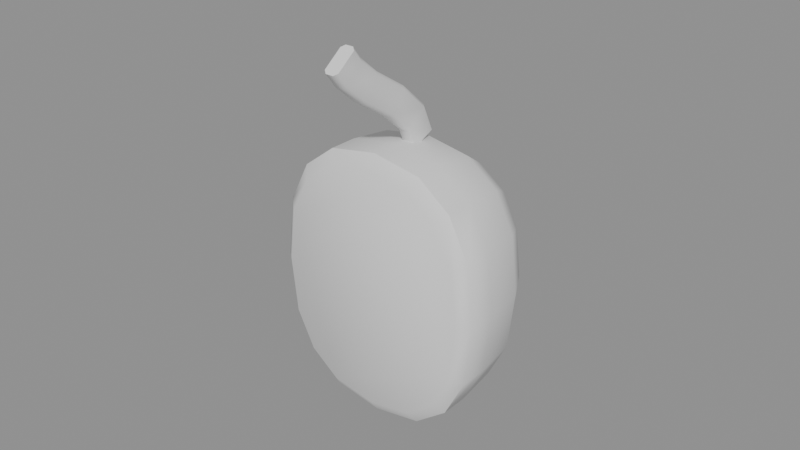 # Source: headset_l_built.blend  (saved by Blender 5.2.44; exported with 4.5.12 LTS)
import bpy
from mathutils import Matrix  # noqa: F401  (used for matrix-valued properties, if any)

bpy.ops.wm.read_factory_settings(use_empty=True)
scene = bpy.context.scene
scene.name = 'Scene'

# ---- meshes
me_headset_l_built = bpy.data.meshes.new('headset_l_built')
me_headset_l_built.from_pydata([(0.0315, 0.01, -0.073), (0.02949, 0.01, -0.05562), (0.0236, 0.01, -0.04401), (0.01415, 0.01, -0.03677), (9.715e-16, 0.01, -0.0343), (-0.01415, 0.01, -0.03677), (-0.0236, 0.01, -0.04401), (-0.02949, 0.01, -0.05562), (-0.0315, 0.01, -0.073), (-0.02949, 0.01, -0.09038), (-0.0236, 0.01, -0.102), (-0.01415, 0.01, -0.1092), (-2.427e-15, 0.01, -0.1117), (0.01415, 0.01, -0.1092), (0.0236, 0.01, -0.102), (0.02949, 0.01, -0.09038), (0.035, 0.013, -0.073), (0.03277, 0.013, -0.05369), (0.02622, 0.013, -0.04079), (0.01572, 0.013, -0.03275), (1.079e-15, 0.013, -0.03), (-0.01572, 0.013, -0.03275), (-0.02622, 0.013, -0.04079), (-0.03277, 0.013, -0.05369), (-0.035, 0.013, -0.073), (-0.03277, 0.013, -0.09231), (-0.02622, 0.013, -0.1052), (-0.01572, 0.013, -0.1133), (-2.697e-15, 0.013, -0.116), (0.01572, 0.013, -0.1133), (0.02622, 0.013, -0.1052), (0.03277, 0.013, -0.09231), (0.035, 0.022, -0.073), (0.03277, 0.022, -0.05369), (0.02622, 0.022, -0.04079), (0.01572, 0.022, -0.03275), (1.079e-15, 0.022, -0.03), (-0.01572, 0.022, -0.03275), (-0.02622, 0.022, -0.04079), (-0.03277, 0.022, -0.05369), (-0.035, 0.022, -0.073), (-0.03277, 0.022, -0.09231), (-0.02622, 0.022, -0.1052), (-0.01572, 0.022, -0.1133), (-2.697e-15, 0.022, -0.116), (0.01572, 0.022, -0.1133), (0.02622, 0.022, -0.1052), (0.03277, 0.022, -0.09231), (0.0336, 0.036, -0.073), (0.03145, 0.036, -0.05446), (0.02517, 0.036, -0.04207), (0.01509, 0.036, -0.03436), (1.036e-15, 0.036, -0.03172), (-0.01509, 0.036, -0.03436), (-0.02517, 0.036, -0.04207), (-0.03145, 0.036, -0.05446), (-0.0336, 0.036, -0.073), (-0.03145, 0.036, -0.09154), (-0.02517, 0.036, -0.1039), (-0.01509, 0.036, -0.1116), (-2.589e-15, 0.036, -0.1143), (0.01509, 0.036, -0.1116), (0.02517, 0.036, -0.1039), (0.03145, 0.036, -0.09154), (0.028, 0.046, -0.073), (0.02621, 0.046, -0.05755), (0.02098, 0.046, -0.04723), (0.01258, 0.046, -0.0408), (8.636e-16, 0.046, -0.0386), (-0.01258, 0.046, -0.0408), (-0.02098, 0.046, -0.04723), (-0.02621, 0.046, -0.05755), (-0.028, 0.046, -0.073), (-0.02621, 0.046, -0.08845), (-0.02098, 0.046, -0.09877), (-0.01258, 0.046, -0.1052), (-2.157e-15, 0.046, -0.1074), (0.01258, 0.046, -0.1052), (0.02098, 0.046, -0.09877), (0.02621, 0.046, -0.08845), (0.0182, 0.052, -0.073), (0.01704, 0.052, -0.06296), (0.01363, 0.052, -0.05625), (0.008174, 0.052, -0.05207), (5.613e-16, 0.052, -0.05064), (-0.008174, 0.052, -0.05207), (-0.01363, 0.052, -0.05625), (-0.01704, 0.052, -0.06296), (-0.0182, 0.052, -0.073), (-0.01704, 0.052, -0.08304), (-0.01363, 0.052, -0.08975), (-0.008174, 0.052, -0.09393), (-1.402e-15, 0.052, -0.09536), (0.008174, 0.052, -0.09393), (0.01363, 0.052, -0.08975), (0.01704, 0.052, -0.08304), (0.001265, -0.003878, -0.002909), (0.002348, -0.003012, -0.002259), (0.002348, 0.003012, 0.002259), (0.001265, 0.003878, 0.002909), (-0.001265, 0.003878, 0.002909), (-0.002348, 0.003012, 0.002259), (-0.002348, -0.003012, -0.002259), (-0.001265, -0.003878, -0.002909), (0.001265, -0.0004279, -0.007428), (0.002348, 0.0003375, -0.006663), (0.002348, 0.005663, -0.001337), (0.001265, 0.006428, -0.0005721), (-0.001265, 0.006428, -0.0005721), (-0.002348, 0.005663, -0.001337), (-0.002348, 0.0003375, -0.006663), (-0.001265, -0.0004279, -0.007428), (0.001265, 0.007162, -0.01393), (0.002348, 0.007795, -0.01305), (0.002348, 0.0122, -0.006947), (0.001265, 0.01284, -0.00607), (-0.001265, 0.01284, -0.00607), (-0.002348, 0.0122, -0.006947), (-0.002348, 0.007795, -0.01305), (-0.001265, 0.007162, -0.01393), (0.001265, 0.01812, -0.0209), (0.002348, 0.01877, -0.02003), (0.002348, 0.02323, -0.01397), (0.001265, 0.02388, -0.0131), (-0.001265, 0.02388, -0.0131), (-0.002348, 0.02323, -0.01397), (-0.002348, 0.01877, -0.02003), (-0.001265, 0.01812, -0.0209), (0.001265, 0.02519, -0.027), (0.002348, 0.02604, -0.02633), (0.002348, 0.03196, -0.02167), (0.001265, 0.03281, -0.021), (-0.001265, 0.03281, -0.021), (-0.002348, 0.03196, -0.02167), (-0.002348, 0.02604, -0.02633), (-0.001265, 0.02519, -0.027), (0.001265, 0.02754, -0.03291), (0.002348, 0.02854, -0.03248), (0.002348, 0.03546, -0.02952), (0.001265, 0.03646, -0.02909), (-0.001265, 0.03646, -0.02909), (-0.002348, 0.03546, -0.02952), (-0.002348, 0.02854, -0.03248), (-0.001265, 0.02754, -0.03291)], [], [(0, 16, 17, 1), (1, 17, 18, 2), (2, 18, 19, 3), (3, 19, 20, 4), (4, 20, 21, 5), (5, 21, 22, 6), (6, 22, 23, 7), (7, 23, 24, 8), (8, 24, 25, 9), (9, 25, 26, 10), (10, 26, 27, 11), (11, 27, 28, 12), (12, 28, 29, 13), (13, 29, 30, 14), (14, 30, 31, 15), (15, 31, 16, 0), (16, 32, 33, 17), (17, 33, 34, 18), (18, 34, 35, 19), (19, 35, 36, 20), (20, 36, 37, 21), (21, 37, 38, 22), (22, 38, 39, 23), (23, 39, 40, 24), (24, 40, 41, 25), (25, 41, 42, 26), (26, 42, 43, 27), (27, 43, 44, 28), (28, 44, 45, 29), (29, 45, 46, 30), (30, 46, 47, 31), (31, 47, 32, 16), (32, 48, 49, 33), (33, 49, 50, 34), (34, 50, 51, 35), (35, 51, 52, 36), (36, 52, 53, 37), (37, 53, 54, 38), (38, 54, 55, 39), (39, 55, 56, 40), (40, 56, 57, 41), (41, 57, 58, 42), (42, 58, 59, 43), (43, 59, 60, 44), (44, 60, 61, 45), (45, 61, 62, 46), (46, 62, 63, 47), (47, 63, 48, 32), (48, 64, 65, 49), (49, 65, 66, 50), (50, 66, 67, 51), (51, 67, 68, 52), (52, 68, 69, 53), (53, 69, 70, 54), (54, 70, 71, 55), (55, 71, 72, 56), (56, 72, 73, 57), (57, 73, 74, 58), (58, 74, 75, 59), (59, 75, 76, 60), (60, 76, 77, 61), (61, 77, 78, 62), (62, 78, 79, 63), (63, 79, 64, 48), (64, 80, 81, 65), (65, 81, 82, 66), (66, 82, 83, 67), (67, 83, 84, 68), (68, 84, 85, 69), (69, 85, 86, 70), (70, 86, 87, 71), (71, 87, 88, 72), (72, 88, 89, 73), (73, 89, 90, 74), (74, 90, 91, 75), (75, 91, 92, 76), (76, 92, 93, 77), (77, 93, 94, 78), (78, 94, 95, 79), (79, 95, 80, 64), (0, 1, 2, 3, 4, 5, 6, 7, 8, 9, 10, 11, 12, 13, 14, 15), (95, 94, 93, 92, 91, 90, 89, 88, 87, 86, 85, 84, 83, 82, 81, 80), (96, 104, 105, 97), (97, 105, 106, 98), (98, 106, 107, 99), (99, 107, 108, 100), (100, 108, 109, 101), (101, 109, 110, 102), (102, 110, 111, 103), (103, 111, 104, 96), (104, 112, 113, 105), (105, 113, 114, 106), (106, 114, 115, 107), (107, 115, 116, 108), (108, 116, 117, 109), (109, 117, 118, 110), (110, 118, 119, 111), (111, 119, 112, 104), (112, 120, 121, 113), (113, 121, 122, 114), (114, 122, 123, 115), (115, 123, 124, 116), (116, 124, 125, 117), (117, 125, 126, 118), (118, 126, 127, 119), (119, 127, 120, 112), (120, 128, 129, 121), (121, 129, 130, 122), (122, 130, 131, 123), (123, 131, 132, 124), (124, 132, 133, 125), (125, 133, 134, 126), (126, 134, 135, 127), (127, 135, 128, 120), (128, 136, 137, 129), (129, 137, 138, 130), (130, 138, 139, 131), (131, 139, 140, 132), (132, 140, 141, 133), (133, 141, 142, 134), (134, 142, 143, 135), (135, 143, 136, 128), (96, 97, 98, 99, 100, 101, 102, 103), (143, 142, 141, 140, 139, 138, 137, 136)])
me_headset_l_built.polygons.foreach_set('use_smooth', [True] * 124)
_k = set([(17, 18), (18, 19), (19, 20), (20, 21), (21, 22), (22, 23), (25, 26), (26, 27), (27, 28), (28, 29), (29, 30), (30, 31), (96, 97), (96, 103), (97, 98), (98, 99), (99, 100), (100, 101), (101, 102), (102, 103), (136, 137), (136, 143), (137, 138), (138, 139), (139, 140), (140, 141), (141, 142), (142, 143)])
me_headset_l_built.attributes.new('sharp_edge', 'BOOLEAN', 'EDGE').data.foreach_set('value', [ (min(e.vertices), max(e.vertices)) in _k for e in me_headset_l_built.edges])
me_headset_l_built.update()

# ---- objects
ob_headset_l_built = bpy.data.objects.new('headset_l_built', me_headset_l_built)

# ---- transforms, parenting, visibility, modifiers, constraints
ob_headset_l_built.location = (0.0, 0.0, 0.0)

# ---- collection membership
scene.collection.objects.link(ob_headset_l_built)

# ---- scene / render settings (as saved in the file)
scene.frame_start = 1; scene.frame_end = 250; scene.frame_set(1)
scene.render.engine = 'BLENDER_EEVEE_NEXT'
scene.render.bake_bias = 0.0
scene.render.bake_samples = 0
scene.render.compositor_device = 'GPU'
scene.eevee.use_volume_custom_range = False
scene.eevee.fast_gi_thickness_near = 0.1
scene.eevee.fast_gi_thickness_far = 0.0
scene.eevee.ray_tracing_options.screen_trace_thickness = 0.1
bpy.context.view_layer.update()

# ---- added for rendering (the .blend has no active camera and no usable light): camera, sun + grey world if the file has none
cam_auto = bpy.data.cameras.new('AutoCamera')
cam_auto.lens = 50.0
cam_auto.sensor_width = 36.0
cam_auto.clip_end = 1000.0
ob_auto_camera = bpy.data.objects.new('AutoCamera', cam_auto)
scene.collection.objects.link(ob_auto_camera)
ob_auto_camera.location = (0.185045, -0.197993, 0.0914903)
ob_auto_camera.rotation_euler = (1.09748, -7.21219e-08, 0.694738)
scene.camera = ob_auto_camera
light_auto_sun = bpy.data.lights.new('AutoSun', 'SUN')
light_auto_sun.energy = 3.0
light_auto_sun.angle = 0.0523599
ob_auto_sun = bpy.data.objects.new('AutoSun', light_auto_sun)
scene.collection.objects.link(ob_auto_sun)
ob_auto_sun.rotation_euler = (0.872665, 0.174533, 0.523599)
if scene.world is None:
    world_auto = bpy.data.worlds.new('AutoWorld')
    world_auto.color = (0.3, 0.3, 0.3)
    scene.world = world_auto
bpy.context.view_layer.update()
